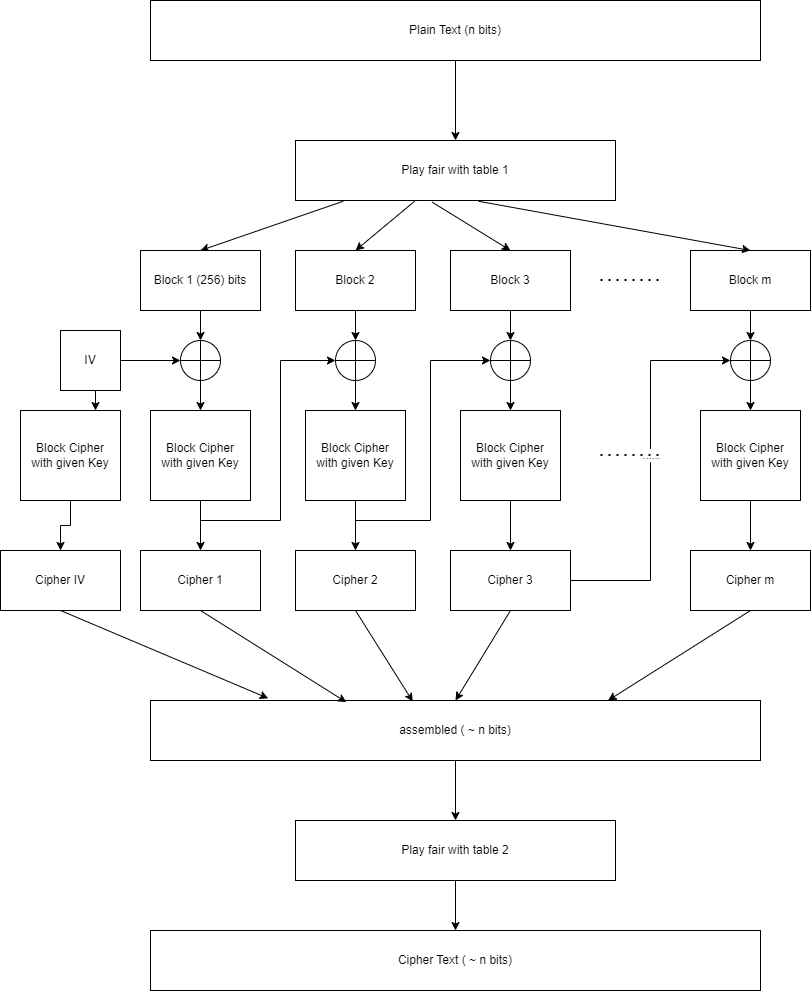

The diagram above was exported from draw.io. Its source (the exported page's mxGraphModel, read from the mxfile embedded in the PNG):
<mxGraphModel dx="1500" dy="746" grid="1" gridSize="10" guides="1" tooltips="1" connect="1" arrows="1" fold="1" page="1" pageScale="1" pageWidth="827" pageHeight="1169" math="0" shadow="0">
  <root>
    <mxCell id="0" />
    <mxCell id="1" parent="0" />
    <mxCell id="1zIOF-bHtuDGBqLYr34l-3" value="" style="edgeStyle=orthogonalEdgeStyle;rounded=0;orthogonalLoop=1;jettySize=auto;html=1;" edge="1" parent="1" source="1zIOF-bHtuDGBqLYr34l-1" target="1zIOF-bHtuDGBqLYr34l-2">
      <mxGeometry relative="1" as="geometry" />
    </mxCell>
    <mxCell id="1zIOF-bHtuDGBqLYr34l-1" value="Plain Text (n bits)" style="rounded=0;whiteSpace=wrap;html=1;" vertex="1" parent="1">
      <mxGeometry x="159" y="50" width="610" height="60" as="geometry" />
    </mxCell>
    <mxCell id="1zIOF-bHtuDGBqLYr34l-2" value="Play fair with table 1" style="rounded=0;whiteSpace=wrap;html=1;" vertex="1" parent="1">
      <mxGeometry x="304" y="190" width="320" height="60" as="geometry" />
    </mxCell>
    <mxCell id="1zIOF-bHtuDGBqLYr34l-4" value="" style="endArrow=classic;html=1;rounded=0;exitX=0.149;exitY=1.013;exitDx=0;exitDy=0;exitPerimeter=0;entryX=0.5;entryY=0;entryDx=0;entryDy=0;" edge="1" parent="1" source="1zIOF-bHtuDGBqLYr34l-2" target="1zIOF-bHtuDGBqLYr34l-5">
      <mxGeometry width="50" height="50" relative="1" as="geometry">
        <mxPoint x="459" y="310" as="sourcePoint" />
        <mxPoint x="209" y="290" as="targetPoint" />
      </mxGeometry>
    </mxCell>
    <mxCell id="1zIOF-bHtuDGBqLYr34l-19" value="" style="edgeStyle=orthogonalEdgeStyle;rounded=0;orthogonalLoop=1;jettySize=auto;html=1;" edge="1" parent="1" source="1zIOF-bHtuDGBqLYr34l-5" target="1zIOF-bHtuDGBqLYr34l-16">
      <mxGeometry relative="1" as="geometry" />
    </mxCell>
    <mxCell id="1zIOF-bHtuDGBqLYr34l-5" value="Block 1 (256) bits" style="rounded=0;whiteSpace=wrap;html=1;" vertex="1" parent="1">
      <mxGeometry x="149" y="300" width="120" height="60" as="geometry" />
    </mxCell>
    <mxCell id="1zIOF-bHtuDGBqLYr34l-29" value="" style="edgeStyle=orthogonalEdgeStyle;rounded=0;orthogonalLoop=1;jettySize=auto;html=1;" edge="1" parent="1" source="1zIOF-bHtuDGBqLYr34l-6" target="1zIOF-bHtuDGBqLYr34l-24">
      <mxGeometry relative="1" as="geometry" />
    </mxCell>
    <mxCell id="1zIOF-bHtuDGBqLYr34l-6" value="Block 2" style="rounded=0;whiteSpace=wrap;html=1;" vertex="1" parent="1">
      <mxGeometry x="304" y="300" width="120" height="60" as="geometry" />
    </mxCell>
    <mxCell id="1zIOF-bHtuDGBqLYr34l-7" value="" style="endArrow=classic;html=1;rounded=0;exitX=0.372;exitY=1.013;exitDx=0;exitDy=0;exitPerimeter=0;entryX=0.5;entryY=0;entryDx=0;entryDy=0;" edge="1" parent="1" source="1zIOF-bHtuDGBqLYr34l-2" target="1zIOF-bHtuDGBqLYr34l-6">
      <mxGeometry width="50" height="50" relative="1" as="geometry">
        <mxPoint x="459" y="310" as="sourcePoint" />
        <mxPoint x="509" y="260" as="targetPoint" />
      </mxGeometry>
    </mxCell>
    <mxCell id="1zIOF-bHtuDGBqLYr34l-56" value="" style="edgeStyle=orthogonalEdgeStyle;rounded=0;orthogonalLoop=1;jettySize=auto;html=1;" edge="1" parent="1" source="1zIOF-bHtuDGBqLYr34l-8" target="1zIOF-bHtuDGBqLYr34l-52">
      <mxGeometry relative="1" as="geometry" />
    </mxCell>
    <mxCell id="1zIOF-bHtuDGBqLYr34l-8" value="Block 3" style="rounded=0;whiteSpace=wrap;html=1;" vertex="1" parent="1">
      <mxGeometry x="459" y="300" width="120" height="60" as="geometry" />
    </mxCell>
    <mxCell id="1zIOF-bHtuDGBqLYr34l-9" value="" style="endArrow=classic;html=1;rounded=0;exitX=0.427;exitY=1.027;exitDx=0;exitDy=0;exitPerimeter=0;entryX=0.5;entryY=0;entryDx=0;entryDy=0;" edge="1" parent="1" source="1zIOF-bHtuDGBqLYr34l-2" target="1zIOF-bHtuDGBqLYr34l-8">
      <mxGeometry width="50" height="50" relative="1" as="geometry">
        <mxPoint x="459" y="310" as="sourcePoint" />
        <mxPoint x="509" y="260" as="targetPoint" />
      </mxGeometry>
    </mxCell>
    <mxCell id="1zIOF-bHtuDGBqLYr34l-10" value="" style="endArrow=none;dashed=1;html=1;dashPattern=1 3;strokeWidth=2;rounded=0;" edge="1" parent="1">
      <mxGeometry width="50" height="50" relative="1" as="geometry">
        <mxPoint x="609" y="329.5" as="sourcePoint" />
        <mxPoint x="669" y="329.5" as="targetPoint" />
      </mxGeometry>
    </mxCell>
    <mxCell id="1zIOF-bHtuDGBqLYr34l-67" value="" style="edgeStyle=orthogonalEdgeStyle;rounded=0;orthogonalLoop=1;jettySize=auto;html=1;" edge="1" parent="1" source="1zIOF-bHtuDGBqLYr34l-11" target="1zIOF-bHtuDGBqLYr34l-63">
      <mxGeometry relative="1" as="geometry" />
    </mxCell>
    <mxCell id="1zIOF-bHtuDGBqLYr34l-11" value="Block m" style="rounded=0;whiteSpace=wrap;html=1;" vertex="1" parent="1">
      <mxGeometry x="699" y="300" width="120" height="60" as="geometry" />
    </mxCell>
    <mxCell id="1zIOF-bHtuDGBqLYr34l-12" value="" style="endArrow=classic;html=1;rounded=0;entryX=0.5;entryY=0;entryDx=0;entryDy=0;exitX=0.572;exitY=1.013;exitDx=0;exitDy=0;exitPerimeter=0;" edge="1" parent="1" source="1zIOF-bHtuDGBqLYr34l-2" target="1zIOF-bHtuDGBqLYr34l-11">
      <mxGeometry width="50" height="50" relative="1" as="geometry">
        <mxPoint x="459" y="310" as="sourcePoint" />
        <mxPoint x="509" y="260" as="targetPoint" />
      </mxGeometry>
    </mxCell>
    <mxCell id="1zIOF-bHtuDGBqLYr34l-28" style="edgeStyle=orthogonalEdgeStyle;rounded=0;orthogonalLoop=1;jettySize=auto;html=1;entryX=0;entryY=0.5;entryDx=0;entryDy=0;" edge="1" parent="1" source="1zIOF-bHtuDGBqLYr34l-14" target="1zIOF-bHtuDGBqLYr34l-24">
      <mxGeometry relative="1" as="geometry">
        <Array as="points">
          <mxPoint x="209" y="570" />
          <mxPoint x="289" y="570" />
          <mxPoint x="289" y="410" />
        </Array>
      </mxGeometry>
    </mxCell>
    <mxCell id="1zIOF-bHtuDGBqLYr34l-33" value="" style="edgeStyle=orthogonalEdgeStyle;rounded=0;orthogonalLoop=1;jettySize=auto;html=1;" edge="1" parent="1" source="1zIOF-bHtuDGBqLYr34l-14" target="1zIOF-bHtuDGBqLYr34l-32">
      <mxGeometry relative="1" as="geometry" />
    </mxCell>
    <mxCell id="1zIOF-bHtuDGBqLYr34l-14" value="Block Cipher&lt;div&gt;with given Key&lt;/div&gt;" style="rounded=0;whiteSpace=wrap;html=1;" vertex="1" parent="1">
      <mxGeometry x="159" y="460" width="100" height="90" as="geometry" />
    </mxCell>
    <mxCell id="1zIOF-bHtuDGBqLYr34l-20" value="" style="edgeStyle=orthogonalEdgeStyle;rounded=0;orthogonalLoop=1;jettySize=auto;html=1;" edge="1" parent="1" source="1zIOF-bHtuDGBqLYr34l-15" target="1zIOF-bHtuDGBqLYr34l-16">
      <mxGeometry relative="1" as="geometry" />
    </mxCell>
    <mxCell id="1zIOF-bHtuDGBqLYr34l-82" style="edgeStyle=orthogonalEdgeStyle;rounded=0;orthogonalLoop=1;jettySize=auto;html=1;exitX=0.5;exitY=1;exitDx=0;exitDy=0;entryX=0.75;entryY=0;entryDx=0;entryDy=0;" edge="1" parent="1" source="1zIOF-bHtuDGBqLYr34l-15" target="1zIOF-bHtuDGBqLYr34l-79">
      <mxGeometry relative="1" as="geometry" />
    </mxCell>
    <mxCell id="1zIOF-bHtuDGBqLYr34l-15" value="IV" style="rounded=0;whiteSpace=wrap;html=1;" vertex="1" parent="1">
      <mxGeometry x="69" y="380" width="60" height="60" as="geometry" />
    </mxCell>
    <mxCell id="1zIOF-bHtuDGBqLYr34l-21" value="" style="edgeStyle=orthogonalEdgeStyle;rounded=0;orthogonalLoop=1;jettySize=auto;html=1;" edge="1" parent="1" source="1zIOF-bHtuDGBqLYr34l-16" target="1zIOF-bHtuDGBqLYr34l-14">
      <mxGeometry relative="1" as="geometry" />
    </mxCell>
    <mxCell id="1zIOF-bHtuDGBqLYr34l-16" value="" style="ellipse;whiteSpace=wrap;html=1;aspect=fixed;" vertex="1" parent="1">
      <mxGeometry x="189" y="390" width="40" height="40" as="geometry" />
    </mxCell>
    <mxCell id="1zIOF-bHtuDGBqLYr34l-17" value="" style="endArrow=none;html=1;rounded=0;exitX=0.5;exitY=1;exitDx=0;exitDy=0;entryX=0.5;entryY=0;entryDx=0;entryDy=0;" edge="1" parent="1" source="1zIOF-bHtuDGBqLYr34l-16" target="1zIOF-bHtuDGBqLYr34l-16">
      <mxGeometry width="50" height="50" relative="1" as="geometry">
        <mxPoint x="269" y="370" as="sourcePoint" />
        <mxPoint x="319" y="320" as="targetPoint" />
      </mxGeometry>
    </mxCell>
    <mxCell id="1zIOF-bHtuDGBqLYr34l-18" value="" style="endArrow=none;html=1;rounded=0;exitX=0;exitY=0.5;exitDx=0;exitDy=0;entryX=1;entryY=0.5;entryDx=0;entryDy=0;" edge="1" parent="1" source="1zIOF-bHtuDGBqLYr34l-16" target="1zIOF-bHtuDGBqLYr34l-16">
      <mxGeometry width="50" height="50" relative="1" as="geometry">
        <mxPoint x="269" y="370" as="sourcePoint" />
        <mxPoint x="319" y="320" as="targetPoint" />
      </mxGeometry>
    </mxCell>
    <mxCell id="1zIOF-bHtuDGBqLYr34l-48" value="" style="edgeStyle=orthogonalEdgeStyle;rounded=0;orthogonalLoop=1;jettySize=auto;html=1;" edge="1" parent="1" source="1zIOF-bHtuDGBqLYr34l-22" target="1zIOF-bHtuDGBqLYr34l-47">
      <mxGeometry relative="1" as="geometry" />
    </mxCell>
    <mxCell id="1zIOF-bHtuDGBqLYr34l-57" style="edgeStyle=orthogonalEdgeStyle;rounded=0;orthogonalLoop=1;jettySize=auto;html=1;entryX=0;entryY=0.5;entryDx=0;entryDy=0;" edge="1" parent="1" source="1zIOF-bHtuDGBqLYr34l-22" target="1zIOF-bHtuDGBqLYr34l-52">
      <mxGeometry relative="1" as="geometry">
        <Array as="points">
          <mxPoint x="364" y="570" />
          <mxPoint x="439" y="570" />
          <mxPoint x="439" y="410" />
        </Array>
      </mxGeometry>
    </mxCell>
    <mxCell id="1zIOF-bHtuDGBqLYr34l-22" value="Block Cipher&lt;div&gt;with given Key&lt;/div&gt;" style="rounded=0;whiteSpace=wrap;html=1;" vertex="1" parent="1">
      <mxGeometry x="314" y="460" width="100" height="90" as="geometry" />
    </mxCell>
    <mxCell id="1zIOF-bHtuDGBqLYr34l-23" value="" style="edgeStyle=orthogonalEdgeStyle;rounded=0;orthogonalLoop=1;jettySize=auto;html=1;" edge="1" parent="1" source="1zIOF-bHtuDGBqLYr34l-24" target="1zIOF-bHtuDGBqLYr34l-22">
      <mxGeometry relative="1" as="geometry" />
    </mxCell>
    <mxCell id="1zIOF-bHtuDGBqLYr34l-24" value="" style="ellipse;whiteSpace=wrap;html=1;aspect=fixed;" vertex="1" parent="1">
      <mxGeometry x="344" y="390" width="40" height="40" as="geometry" />
    </mxCell>
    <mxCell id="1zIOF-bHtuDGBqLYr34l-25" value="" style="endArrow=none;html=1;rounded=0;exitX=0.5;exitY=1;exitDx=0;exitDy=0;entryX=0.5;entryY=0;entryDx=0;entryDy=0;" edge="1" parent="1" source="1zIOF-bHtuDGBqLYr34l-24" target="1zIOF-bHtuDGBqLYr34l-24">
      <mxGeometry width="50" height="50" relative="1" as="geometry">
        <mxPoint x="424" y="370" as="sourcePoint" />
        <mxPoint x="474" y="320" as="targetPoint" />
      </mxGeometry>
    </mxCell>
    <mxCell id="1zIOF-bHtuDGBqLYr34l-26" value="" style="endArrow=none;html=1;rounded=0;exitX=0;exitY=0.5;exitDx=0;exitDy=0;entryX=1;entryY=0.5;entryDx=0;entryDy=0;" edge="1" parent="1" source="1zIOF-bHtuDGBqLYr34l-24" target="1zIOF-bHtuDGBqLYr34l-24">
      <mxGeometry width="50" height="50" relative="1" as="geometry">
        <mxPoint x="424" y="370" as="sourcePoint" />
        <mxPoint x="474" y="320" as="targetPoint" />
      </mxGeometry>
    </mxCell>
    <mxCell id="1zIOF-bHtuDGBqLYr34l-32" value="Cipher 1" style="rounded=0;whiteSpace=wrap;html=1;" vertex="1" parent="1">
      <mxGeometry x="149" y="600" width="120" height="60" as="geometry" />
    </mxCell>
    <mxCell id="1zIOF-bHtuDGBqLYr34l-47" value="Cipher 2" style="rounded=0;whiteSpace=wrap;html=1;" vertex="1" parent="1">
      <mxGeometry x="304" y="600" width="120" height="60" as="geometry" />
    </mxCell>
    <mxCell id="1zIOF-bHtuDGBqLYr34l-49" value="" style="edgeStyle=orthogonalEdgeStyle;rounded=0;orthogonalLoop=1;jettySize=auto;html=1;" edge="1" parent="1" source="1zIOF-bHtuDGBqLYr34l-50" target="1zIOF-bHtuDGBqLYr34l-55">
      <mxGeometry relative="1" as="geometry" />
    </mxCell>
    <mxCell id="1zIOF-bHtuDGBqLYr34l-50" value="Block Cipher&lt;div&gt;with given Key&lt;/div&gt;" style="rounded=0;whiteSpace=wrap;html=1;" vertex="1" parent="1">
      <mxGeometry x="469" y="460" width="100" height="90" as="geometry" />
    </mxCell>
    <mxCell id="1zIOF-bHtuDGBqLYr34l-51" value="" style="edgeStyle=orthogonalEdgeStyle;rounded=0;orthogonalLoop=1;jettySize=auto;html=1;" edge="1" parent="1" source="1zIOF-bHtuDGBqLYr34l-52" target="1zIOF-bHtuDGBqLYr34l-50">
      <mxGeometry relative="1" as="geometry" />
    </mxCell>
    <mxCell id="1zIOF-bHtuDGBqLYr34l-52" value="" style="ellipse;whiteSpace=wrap;html=1;aspect=fixed;" vertex="1" parent="1">
      <mxGeometry x="499" y="390" width="40" height="40" as="geometry" />
    </mxCell>
    <mxCell id="1zIOF-bHtuDGBqLYr34l-53" value="" style="endArrow=none;html=1;rounded=0;exitX=0.5;exitY=1;exitDx=0;exitDy=0;entryX=0.5;entryY=0;entryDx=0;entryDy=0;" edge="1" parent="1" source="1zIOF-bHtuDGBqLYr34l-52" target="1zIOF-bHtuDGBqLYr34l-52">
      <mxGeometry width="50" height="50" relative="1" as="geometry">
        <mxPoint x="579" y="370" as="sourcePoint" />
        <mxPoint x="629" y="320" as="targetPoint" />
      </mxGeometry>
    </mxCell>
    <mxCell id="1zIOF-bHtuDGBqLYr34l-54" value="" style="endArrow=none;html=1;rounded=0;exitX=0;exitY=0.5;exitDx=0;exitDy=0;entryX=1;entryY=0.5;entryDx=0;entryDy=0;" edge="1" parent="1" source="1zIOF-bHtuDGBqLYr34l-52" target="1zIOF-bHtuDGBqLYr34l-52">
      <mxGeometry width="50" height="50" relative="1" as="geometry">
        <mxPoint x="579" y="370" as="sourcePoint" />
        <mxPoint x="629" y="320" as="targetPoint" />
      </mxGeometry>
    </mxCell>
    <mxCell id="1zIOF-bHtuDGBqLYr34l-68" style="edgeStyle=orthogonalEdgeStyle;rounded=0;orthogonalLoop=1;jettySize=auto;html=1;entryX=0;entryY=0.5;entryDx=0;entryDy=0;" edge="1" parent="1" source="1zIOF-bHtuDGBqLYr34l-55" target="1zIOF-bHtuDGBqLYr34l-63">
      <mxGeometry relative="1" as="geometry" />
    </mxCell>
    <mxCell id="1zIOF-bHtuDGBqLYr34l-69" value="......" style="edgeLabel;html=1;align=center;verticalAlign=middle;resizable=0;points=[];" vertex="1" connectable="0" parent="1zIOF-bHtuDGBqLYr34l-68">
      <mxGeometry x="-0.0015" y="-2" relative="1" as="geometry">
        <mxPoint x="-2" y="-16" as="offset" />
      </mxGeometry>
    </mxCell>
    <mxCell id="1zIOF-bHtuDGBqLYr34l-55" value="Cipher 3" style="rounded=0;whiteSpace=wrap;html=1;" vertex="1" parent="1">
      <mxGeometry x="459" y="600" width="120" height="60" as="geometry" />
    </mxCell>
    <mxCell id="1zIOF-bHtuDGBqLYr34l-59" value="" style="endArrow=none;dashed=1;html=1;dashPattern=1 3;strokeWidth=2;rounded=0;" edge="1" parent="1">
      <mxGeometry width="50" height="50" relative="1" as="geometry">
        <mxPoint x="609" y="504.52" as="sourcePoint" />
        <mxPoint x="669" y="504.52" as="targetPoint" />
      </mxGeometry>
    </mxCell>
    <mxCell id="1zIOF-bHtuDGBqLYr34l-60" value="" style="edgeStyle=orthogonalEdgeStyle;rounded=0;orthogonalLoop=1;jettySize=auto;html=1;" edge="1" parent="1" source="1zIOF-bHtuDGBqLYr34l-61" target="1zIOF-bHtuDGBqLYr34l-66">
      <mxGeometry relative="1" as="geometry" />
    </mxCell>
    <mxCell id="1zIOF-bHtuDGBqLYr34l-61" value="Block Cipher&lt;div&gt;with given Key&lt;/div&gt;" style="rounded=0;whiteSpace=wrap;html=1;" vertex="1" parent="1">
      <mxGeometry x="709" y="460" width="100" height="90" as="geometry" />
    </mxCell>
    <mxCell id="1zIOF-bHtuDGBqLYr34l-62" value="" style="edgeStyle=orthogonalEdgeStyle;rounded=0;orthogonalLoop=1;jettySize=auto;html=1;" edge="1" parent="1" source="1zIOF-bHtuDGBqLYr34l-63" target="1zIOF-bHtuDGBqLYr34l-61">
      <mxGeometry relative="1" as="geometry" />
    </mxCell>
    <mxCell id="1zIOF-bHtuDGBqLYr34l-63" value="" style="ellipse;whiteSpace=wrap;html=1;aspect=fixed;" vertex="1" parent="1">
      <mxGeometry x="739" y="390" width="40" height="40" as="geometry" />
    </mxCell>
    <mxCell id="1zIOF-bHtuDGBqLYr34l-64" value="" style="endArrow=none;html=1;rounded=0;exitX=0.5;exitY=1;exitDx=0;exitDy=0;entryX=0.5;entryY=0;entryDx=0;entryDy=0;" edge="1" parent="1" source="1zIOF-bHtuDGBqLYr34l-63" target="1zIOF-bHtuDGBqLYr34l-63">
      <mxGeometry width="50" height="50" relative="1" as="geometry">
        <mxPoint x="819" y="370" as="sourcePoint" />
        <mxPoint x="869" y="320" as="targetPoint" />
      </mxGeometry>
    </mxCell>
    <mxCell id="1zIOF-bHtuDGBqLYr34l-65" value="" style="endArrow=none;html=1;rounded=0;exitX=0;exitY=0.5;exitDx=0;exitDy=0;entryX=1;entryY=0.5;entryDx=0;entryDy=0;" edge="1" parent="1" source="1zIOF-bHtuDGBqLYr34l-63" target="1zIOF-bHtuDGBqLYr34l-63">
      <mxGeometry width="50" height="50" relative="1" as="geometry">
        <mxPoint x="819" y="370" as="sourcePoint" />
        <mxPoint x="869" y="320" as="targetPoint" />
      </mxGeometry>
    </mxCell>
    <mxCell id="1zIOF-bHtuDGBqLYr34l-66" value="Cipher m" style="rounded=0;whiteSpace=wrap;html=1;" vertex="1" parent="1">
      <mxGeometry x="699" y="600" width="120" height="60" as="geometry" />
    </mxCell>
    <mxCell id="1zIOF-bHtuDGBqLYr34l-121" value="" style="edgeStyle=orthogonalEdgeStyle;rounded=0;orthogonalLoop=1;jettySize=auto;html=1;" edge="1" parent="1" source="1zIOF-bHtuDGBqLYr34l-70" target="1zIOF-bHtuDGBqLYr34l-77">
      <mxGeometry relative="1" as="geometry" />
    </mxCell>
    <mxCell id="1zIOF-bHtuDGBqLYr34l-70" value="Play fair with table 2" style="rounded=0;whiteSpace=wrap;html=1;" vertex="1" parent="1">
      <mxGeometry x="304" y="870" width="320" height="60" as="geometry" />
    </mxCell>
    <mxCell id="1zIOF-bHtuDGBqLYr34l-76" value="" style="edgeStyle=orthogonalEdgeStyle;rounded=0;orthogonalLoop=1;jettySize=auto;html=1;" edge="1" parent="1" source="1zIOF-bHtuDGBqLYr34l-71" target="1zIOF-bHtuDGBqLYr34l-70">
      <mxGeometry relative="1" as="geometry" />
    </mxCell>
    <mxCell id="1zIOF-bHtuDGBqLYr34l-71" value="assembled&amp;nbsp;( ~ n bits)" style="rounded=0;whiteSpace=wrap;html=1;" vertex="1" parent="1">
      <mxGeometry x="159" y="750" width="610" height="60" as="geometry" />
    </mxCell>
    <mxCell id="1zIOF-bHtuDGBqLYr34l-72" value="" style="endArrow=classic;html=1;rounded=0;exitX=0.5;exitY=1;exitDx=0;exitDy=0;entryX=0.321;entryY=0.028;entryDx=0;entryDy=0;entryPerimeter=0;" edge="1" parent="1" source="1zIOF-bHtuDGBqLYr34l-32" target="1zIOF-bHtuDGBqLYr34l-71">
      <mxGeometry width="50" height="50" relative="1" as="geometry">
        <mxPoint x="289" y="850" as="sourcePoint" />
        <mxPoint x="339" y="800" as="targetPoint" />
      </mxGeometry>
    </mxCell>
    <mxCell id="1zIOF-bHtuDGBqLYr34l-73" value="" style="endArrow=classic;html=1;rounded=0;exitX=0.5;exitY=1;exitDx=0;exitDy=0;entryX=0.43;entryY=0.017;entryDx=0;entryDy=0;entryPerimeter=0;" edge="1" parent="1" source="1zIOF-bHtuDGBqLYr34l-47" target="1zIOF-bHtuDGBqLYr34l-71">
      <mxGeometry width="50" height="50" relative="1" as="geometry">
        <mxPoint x="289" y="850" as="sourcePoint" />
        <mxPoint x="339" y="800" as="targetPoint" />
      </mxGeometry>
    </mxCell>
    <mxCell id="1zIOF-bHtuDGBqLYr34l-74" value="" style="endArrow=classic;html=1;rounded=0;exitX=0.5;exitY=1;exitDx=0;exitDy=0;entryX=0.5;entryY=0;entryDx=0;entryDy=0;" edge="1" parent="1" source="1zIOF-bHtuDGBqLYr34l-55" target="1zIOF-bHtuDGBqLYr34l-71">
      <mxGeometry width="50" height="50" relative="1" as="geometry">
        <mxPoint x="289" y="850" as="sourcePoint" />
        <mxPoint x="339" y="800" as="targetPoint" />
      </mxGeometry>
    </mxCell>
    <mxCell id="1zIOF-bHtuDGBqLYr34l-75" value="" style="endArrow=classic;html=1;rounded=0;exitX=0.5;exitY=1;exitDx=0;exitDy=0;entryX=0.75;entryY=0;entryDx=0;entryDy=0;" edge="1" parent="1" source="1zIOF-bHtuDGBqLYr34l-66" target="1zIOF-bHtuDGBqLYr34l-71">
      <mxGeometry width="50" height="50" relative="1" as="geometry">
        <mxPoint x="399" y="730" as="sourcePoint" />
        <mxPoint x="449" y="680" as="targetPoint" />
      </mxGeometry>
    </mxCell>
    <mxCell id="1zIOF-bHtuDGBqLYr34l-77" value="Cipher Text ( ~ n bits)" style="rounded=0;whiteSpace=wrap;html=1;" vertex="1" parent="1">
      <mxGeometry x="159" y="980" width="610" height="60" as="geometry" />
    </mxCell>
    <mxCell id="1zIOF-bHtuDGBqLYr34l-84" style="edgeStyle=orthogonalEdgeStyle;rounded=0;orthogonalLoop=1;jettySize=auto;html=1;exitX=0.5;exitY=1;exitDx=0;exitDy=0;entryX=0.5;entryY=0;entryDx=0;entryDy=0;" edge="1" parent="1" source="1zIOF-bHtuDGBqLYr34l-79" target="1zIOF-bHtuDGBqLYr34l-83">
      <mxGeometry relative="1" as="geometry" />
    </mxCell>
    <mxCell id="1zIOF-bHtuDGBqLYr34l-79" value="Block Cipher&lt;div&gt;with given Key&lt;/div&gt;" style="rounded=0;whiteSpace=wrap;html=1;" vertex="1" parent="1">
      <mxGeometry x="29" y="460" width="100" height="90" as="geometry" />
    </mxCell>
    <mxCell id="1zIOF-bHtuDGBqLYr34l-83" value="Cipher IV" style="rounded=0;whiteSpace=wrap;html=1;" vertex="1" parent="1">
      <mxGeometry x="9" y="600" width="120" height="60" as="geometry" />
    </mxCell>
    <mxCell id="1zIOF-bHtuDGBqLYr34l-85" value="" style="endArrow=classic;html=1;rounded=0;exitX=0.5;exitY=1;exitDx=0;exitDy=0;entryX=0.193;entryY=-0.036;entryDx=0;entryDy=0;entryPerimeter=0;" edge="1" parent="1" source="1zIOF-bHtuDGBqLYr34l-83" target="1zIOF-bHtuDGBqLYr34l-71">
      <mxGeometry width="50" height="50" relative="1" as="geometry">
        <mxPoint x="299" y="590" as="sourcePoint" />
        <mxPoint x="349" y="540" as="targetPoint" />
      </mxGeometry>
    </mxCell>
  </root>
</mxGraphModel>